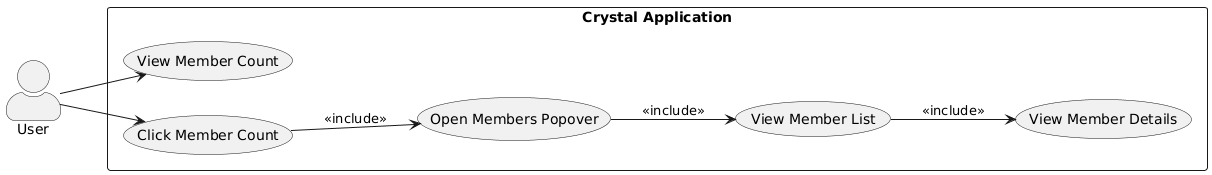

The diagram above was rendered by PlantUML. Its source (embedded in the PNG):
@startuml
skinparam actorStyle awesome

left to right direction

actor "User" as user

rectangle "Crystal Application" {
  usecase "View Member Count" as UC1
  usecase "Click Member Count" as UC2
  usecase "Open Members Popover" as UC3
  usecase "View Member List" as UC4
  usecase "View Member Details" as UC5
}

user --> UC1
user --> UC2
UC2 --> UC3 : <<include>>
UC3 --> UC4 : <<include>>
UC4 --> UC5 : <<include>>
@enduml